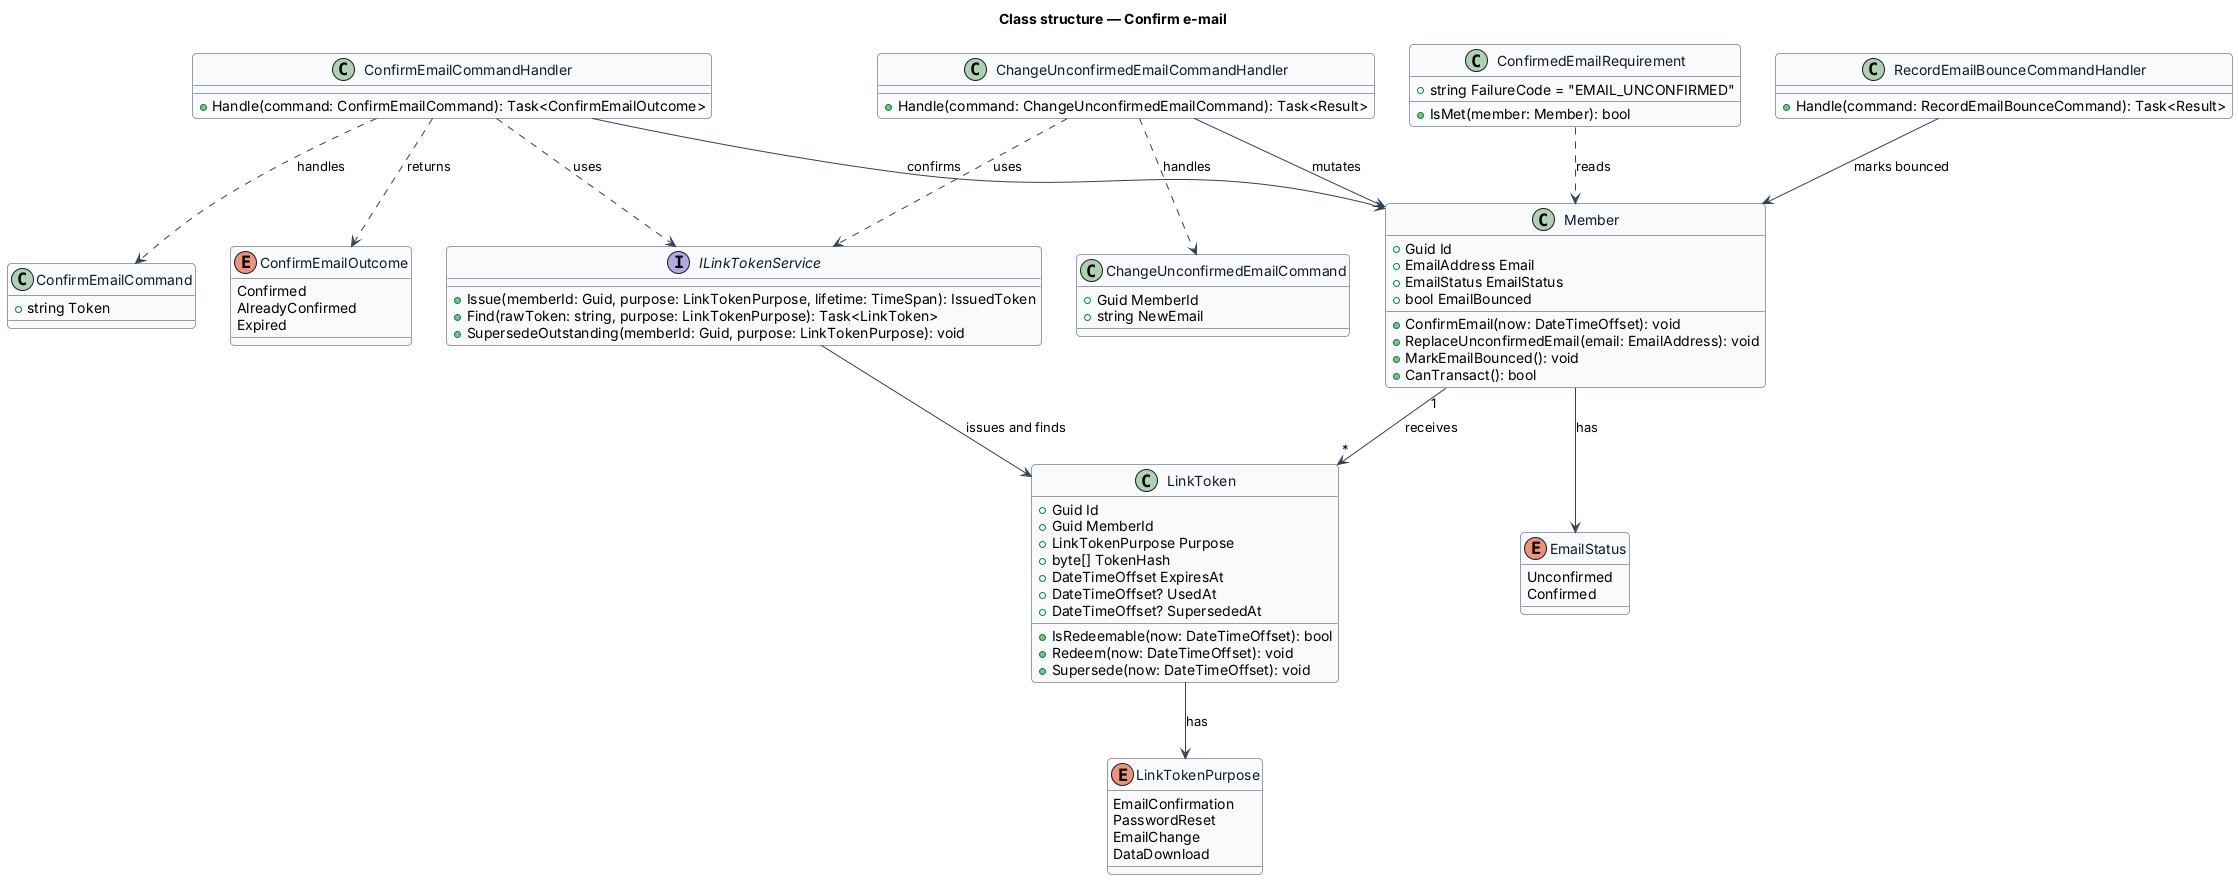

The diagram above was rendered by PlantUML. Its source (embedded in the PNG):
@startuml
' --- shared skin header ---
skinparam backgroundColor #FFFFFF
skinparam shadowing false
skinparam roundcorner 8
skinparam defaultFontName Arial
skinparam ArrowColor #344054
skinparam class {
  BorderColor #344054
  FontColor #101828
  BackgroundColor #F9FAFB
}
' --------------------------
title Class structure — Confirm e-mail

enum EmailStatus {
  Unconfirmed
  Confirmed
}

enum LinkTokenPurpose {
  EmailConfirmation
  PasswordReset
  EmailChange
  DataDownload
}

enum ConfirmEmailOutcome {
  Confirmed
  AlreadyConfirmed
  Expired
}

class Member {
  +Guid Id
  +EmailAddress Email
  +EmailStatus EmailStatus
  +bool EmailBounced
  +ConfirmEmail(now: DateTimeOffset): void
  +ReplaceUnconfirmedEmail(email: EmailAddress): void
  +MarkEmailBounced(): void
  +CanTransact(): bool
}

class LinkToken {
  +Guid Id
  +Guid MemberId
  +LinkTokenPurpose Purpose
  +byte[] TokenHash
  +DateTimeOffset ExpiresAt
  +DateTimeOffset? UsedAt
  +DateTimeOffset? SupersededAt
  +IsRedeemable(now: DateTimeOffset): bool
  +Redeem(now: DateTimeOffset): void
  +Supersede(now: DateTimeOffset): void
}

interface ILinkTokenService {
  +Issue(memberId: Guid, purpose: LinkTokenPurpose, lifetime: TimeSpan): IssuedToken
  +Find(rawToken: string, purpose: LinkTokenPurpose): Task<LinkToken>
  +SupersedeOutstanding(memberId: Guid, purpose: LinkTokenPurpose): void
}

class ConfirmEmailCommand {
  +string Token
}

class ConfirmEmailCommandHandler {
  +Handle(command: ConfirmEmailCommand): Task<ConfirmEmailOutcome>
}

class ChangeUnconfirmedEmailCommand {
  +Guid MemberId
  +string NewEmail
}

class ChangeUnconfirmedEmailCommandHandler {
  +Handle(command: ChangeUnconfirmedEmailCommand): Task<Result>
}

class ConfirmedEmailRequirement {
  +string FailureCode = "EMAIL_UNCONFIRMED"
  +IsMet(member: Member): bool
}

class RecordEmailBounceCommandHandler {
  +Handle(command: RecordEmailBounceCommand): Task<Result>
}

Member --> EmailStatus : has
Member "1" --> "*" LinkToken : receives
LinkToken --> LinkTokenPurpose : has
ILinkTokenService --> LinkToken : issues and finds
ConfirmEmailCommandHandler ..> ConfirmEmailCommand : handles
ConfirmEmailCommandHandler ..> ILinkTokenService : uses
ConfirmEmailCommandHandler --> Member : confirms
ConfirmEmailCommandHandler ..> ConfirmEmailOutcome : returns
ChangeUnconfirmedEmailCommandHandler ..> ChangeUnconfirmedEmailCommand : handles
ChangeUnconfirmedEmailCommandHandler ..> ILinkTokenService : uses
ChangeUnconfirmedEmailCommandHandler --> Member : mutates
ConfirmedEmailRequirement ..> Member : reads
RecordEmailBounceCommandHandler --> Member : marks bounced
@enduml